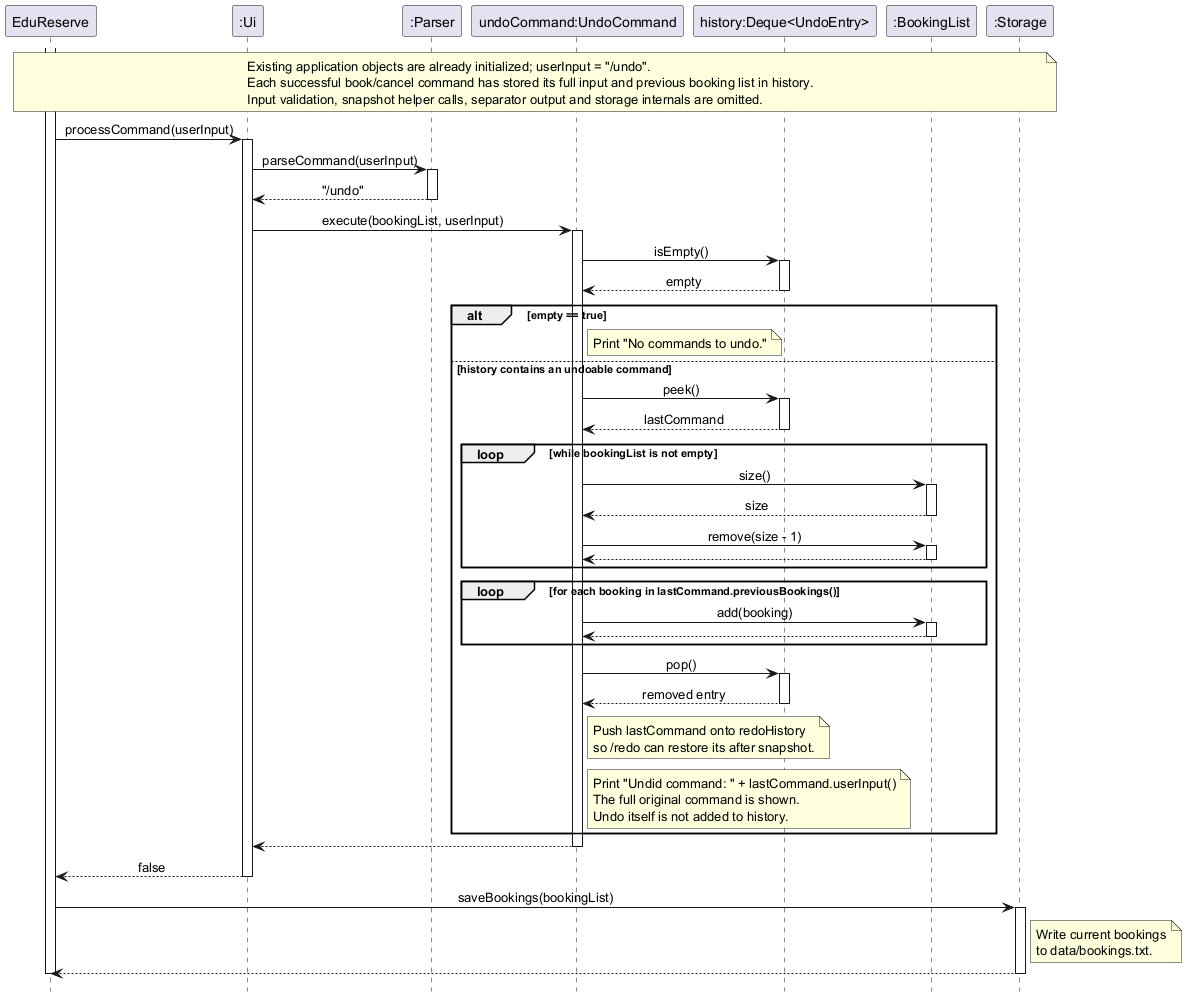

The diagram above was rendered by PlantUML. Its source (embedded in the PNG):
@startuml
' @author Maxkedd
skinparam sequenceMessageAlign center
hide footbox

participant "EduReserve" as App
participant ":Ui" as UI
participant ":Parser" as Parser
participant "undoCommand:UndoCommand" as Undo
participant "history:Deque<UndoEntry>" as History
participant ":BookingList" as Bookings
participant ":Storage" as Storage

note over App, Storage
    Existing application objects are already initialized; userInput = "/undo".
    Each successful book/cancel command has stored its full input and previous booking list in history.
    Input validation, snapshot helper calls, separator output and storage internals are omitted.
end note

activate App
App -> UI: processCommand(userInput)
activate UI
UI -> Parser: parseCommand(userInput)
activate Parser
Parser --> UI: "/undo"
deactivate Parser

UI -> Undo: execute(bookingList, userInput)
activate Undo
Undo -> History: isEmpty()
activate History
History --> Undo: empty
deactivate History

alt empty == true
    note right of Undo: Print "No commands to undo."
else history contains an undoable command
    Undo -> History: peek()
    activate History
    History --> Undo: lastCommand
    deactivate History

    loop while bookingList is not empty
        Undo -> Bookings: size()
        activate Bookings
        Bookings --> Undo: size
        deactivate Bookings
        Undo -> Bookings: remove(size - 1)
        activate Bookings
        Bookings --> Undo
        deactivate Bookings
    end

    loop for each booking in lastCommand.previousBookings()
        Undo -> Bookings: add(booking)
        activate Bookings
        Bookings --> Undo
        deactivate Bookings
    end

    Undo -> History: pop()
    activate History
    History --> Undo: removed entry
    deactivate History

    note right of Undo: Push lastCommand onto redoHistory\nso /redo can restore its after snapshot.

    note right of Undo
        Print "Undid command: " + lastCommand.userInput()
        The full original command is shown.
        Undo itself is not added to history.
    end note
end

Undo --> UI
deactivate Undo
UI --> App: false
deactivate UI

App -> Storage: saveBookings(bookingList)
activate Storage
note right of Storage: Write current bookings\nto data/bookings.txt.
Storage --> App
deactivate Storage
deactivate App
@enduml